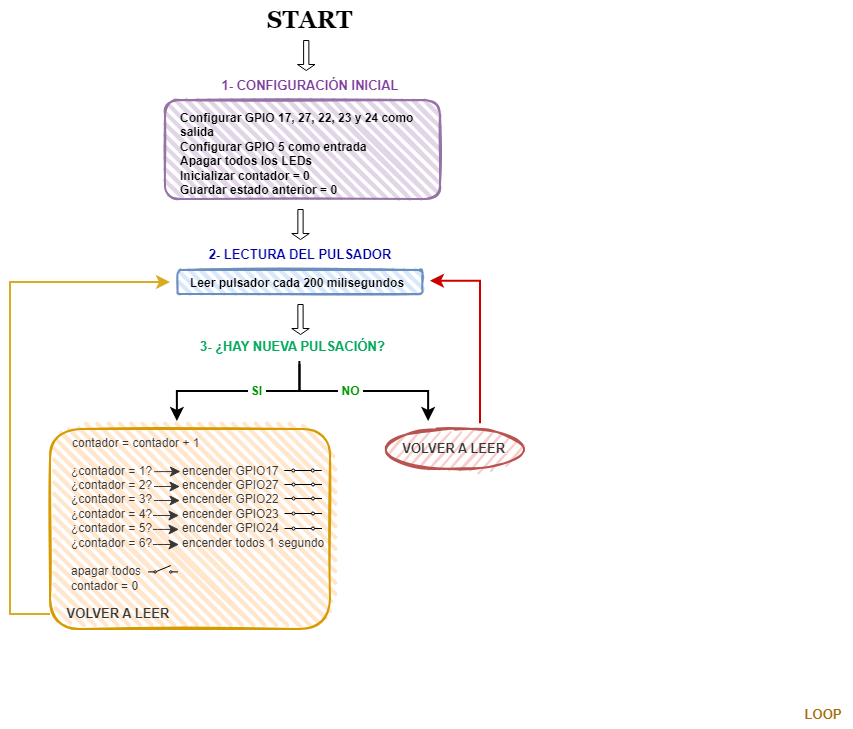

The diagram above was exported from draw.io. Its source (the exported page's mxGraphModel, read from the mxfile embedded in the PNG):
<mxGraphModel dx="2278" dy="803" grid="1" gridSize="10" guides="1" tooltips="1" connect="1" arrows="1" fold="1" page="1" pageScale="1" pageWidth="850" pageHeight="1100" math="0" shadow="0">
  <root>
    <mxCell id="0" />
    <mxCell id="1" parent="0" />
    <mxCell id="6UzHnt7nZUAUfzm6n1dn-78" parent="1" style="ellipse;whiteSpace=wrap;html=1;strokeWidth=2;fillWeight=2;hachureGap=8;fillColor=#f8cecc;fillStyle=dots;sketch=1;strokeColor=#b85450;" value="" vertex="1">
      <mxGeometry height="40" width="140" x="355" y="660" as="geometry" />
    </mxCell>
    <mxCell id="6UzHnt7nZUAUfzm6n1dn-75" parent="1" style="text;whiteSpace=wrap;html=1;" value="&lt;div style=&quot;text-align: center;&quot;&gt;&lt;span style=&quot;background-color: transparent; font-size: 13px;&quot;&gt;&lt;font style=&quot;color: rgb(55, 55, 55);&quot;&gt;&lt;b&gt;&amp;nbsp; &amp;nbsp; &amp;nbsp; &amp;nbsp;VOLVER A LEER&lt;/b&gt;&lt;/font&gt;&lt;/span&gt;&lt;/div&gt;" vertex="1">
      <mxGeometry height="30" width="160" x="345" y="665" as="geometry" />
    </mxCell>
    <mxCell id="6UzHnt7nZUAUfzm6n1dn-32" parent="1" style="rounded=1;whiteSpace=wrap;html=1;strokeWidth=2;fillWeight=4;hachureGap=8;hachureAngle=45;fillColor=#e1d5e7;sketch=1;strokeColor=#9673a6;" value="" vertex="1">
      <mxGeometry height="99" width="275" x="135" y="331" as="geometry" />
    </mxCell>
    <mxCell id="6UzHnt7nZUAUfzm6n1dn-31" parent="1" style="rounded=1;whiteSpace=wrap;html=1;strokeWidth=2;fillWeight=4;hachureGap=8;hachureAngle=45;fillColor=#ffe6cc;sketch=1;strokeColor=#d79b00;" value="" vertex="1">
      <mxGeometry height="200" width="280" x="20" y="660" as="geometry" />
    </mxCell>
    <mxCell id="6UzHnt7nZUAUfzm6n1dn-9" parent="1" style="text;whiteSpace=wrap;html=1;" value="&lt;b&gt;Configurar GPIO 17, 27, 22, 23 y 24 como salida&lt;br style=&quot;padding: 0px; margin: 0px;&quot;&gt;Configurar GPIO 5 como entrada&lt;br style=&quot;padding: 0px; margin: 0px;&quot;&gt;Apagar todos los LEDs&lt;br style=&quot;padding: 0px; margin: 0px;&quot;&gt;Inicializar contador = 0&lt;br style=&quot;padding: 0px; margin: 0px;&quot;&gt;Guardar estado anterior = 0&lt;/b&gt;" vertex="1">
      <mxGeometry height="40" width="265" x="147.5" y="335" as="geometry" />
    </mxCell>
    <mxCell id="6UzHnt7nZUAUfzm6n1dn-11" edge="1" parent="1" style="edgeStyle=none;curved=1;rounded=0;orthogonalLoop=1;jettySize=auto;html=1;exitX=1;exitY=0.5;exitDx=0;exitDy=0;fontSize=12;startSize=8;endSize=8;">
      <mxGeometry relative="1" as="geometry">
        <mxPoint x="430" y="365" as="sourcePoint" />
        <mxPoint x="430" y="365" as="targetPoint" />
      </mxGeometry>
    </mxCell>
    <mxCell id="6UzHnt7nZUAUfzm6n1dn-15" parent="1" style="text;strokeColor=none;fillColor=none;html=1;fontSize=24;fontStyle=1;verticalAlign=middle;align=center;" value="&lt;font face=&quot;Georgia&quot;&gt;START&lt;/font&gt;" vertex="1">
      <mxGeometry height="40" width="100" x="228.75" y="231" as="geometry" />
    </mxCell>
    <mxCell id="6UzHnt7nZUAUfzm6n1dn-18" parent="1" style="text;html=1;whiteSpace=wrap;strokeColor=none;fillColor=none;align=center;verticalAlign=middle;rounded=0;autosize=1;resizable=0;" value="&lt;font style=&quot;font-size: 13px; color: rgb(128, 63, 156);&quot;&gt;&lt;b style=&quot;&quot;&gt;1- CONFIGURACIÓN INICIAL&lt;/b&gt;&lt;/font&gt;" vertex="1">
      <mxGeometry height="30" width="200" x="180" y="301" as="geometry" />
    </mxCell>
    <mxCell id="6UzHnt7nZUAUfzm6n1dn-23" parent="1" style="text;html=1;whiteSpace=wrap;strokeColor=none;fillColor=none;align=center;verticalAlign=middle;rounded=0;autosize=1;resizable=0;" value="&lt;span style=&quot;font-size: 13px;&quot;&gt;&lt;b style=&quot;&quot;&gt;&lt;font style=&quot;color: rgb(163, 109, 16);&quot;&gt;LOOP&lt;/font&gt;&lt;/b&gt;&lt;/span&gt;" vertex="1">
      <mxGeometry height="30" width="60" x="762.5" y="930" as="geometry" />
    </mxCell>
    <mxCell id="6UzHnt7nZUAUfzm6n1dn-54" parent="1" style="shape=singleArrow;direction=north;whiteSpace=wrap;html=1;rotation=-180;" value="" vertex="1">
      <mxGeometry height="30" width="17.5" x="267" y="271" as="geometry" />
    </mxCell>
    <mxCell id="6UzHnt7nZUAUfzm6n1dn-55" parent="1" style="shape=singleArrow;direction=north;whiteSpace=wrap;html=1;rotation=-180;" value="" vertex="1">
      <mxGeometry height="30" width="17.5" x="261.25" y="440" as="geometry" />
    </mxCell>
    <mxCell id="6UzHnt7nZUAUfzm6n1dn-57" parent="1" style="text;whiteSpace=wrap;fontColor=#373737;" value="&#10;&#10;&#10;&#10;¿contador = 1?         encender GPIO17&#10;¿contador = 2?         encender GPIO27&#10;¿contador = 3?         encender GPIO22&#10;¿contador = 4?         encender GPIO23&#10;¿contador = 5?         encender GPIO24&#10;¿contador = 6?         encender todos 1 segundo &#10;&#10;apagar todos &#10;contador = 0" vertex="1">
      <mxGeometry height="190" width="390" x="39" y="630" as="geometry" />
    </mxCell>
    <mxCell id="6UzHnt7nZUAUfzm6n1dn-61" parent="1" style="rounded=1;whiteSpace=wrap;html=1;strokeWidth=2;fillWeight=4;hachureGap=8;hachureAngle=45;fillColor=#dae8fc;sketch=1;strokeColor=#6c8ebf;" value="" vertex="1">
      <mxGeometry height="24" width="245" x="147.5" y="501" as="geometry" />
    </mxCell>
    <mxCell id="6UzHnt7nZUAUfzm6n1dn-62" parent="1" style="text;html=1;whiteSpace=wrap;strokeColor=none;fillColor=none;align=center;verticalAlign=middle;rounded=0;autosize=1;resizable=0;" value="&lt;font style=&quot;font-size: 13px; color: rgb(0, 0, 170);&quot;&gt;&lt;b style=&quot;&quot;&gt;2- LECTURA DEL PULSADOR&lt;/b&gt;&lt;/font&gt;" vertex="1">
      <mxGeometry height="30" width="210" x="165" y="470" as="geometry" />
    </mxCell>
    <mxCell id="6UzHnt7nZUAUfzm6n1dn-63" parent="1" style="text;whiteSpace=wrap;html=1;" value="&lt;b&gt;Leer pulsador cada 200 milisegundos&amp;nbsp; &amp;nbsp;&lt;/b&gt;" vertex="1">
      <mxGeometry height="15" width="242" x="158" y="500" as="geometry" />
    </mxCell>
    <mxCell id="6UzHnt7nZUAUfzm6n1dn-65" parent="1" style="text;whiteSpace=wrap;html=1;" value="&lt;b style=&quot;forced-color-adjust: none; font-family: Helvetica; font-size: 13px; font-style: normal; font-variant-ligatures: normal; font-variant-caps: normal; letter-spacing: normal; orphans: 2; text-align: center; text-indent: 0px; text-transform: none; widows: 2; word-spacing: 0px; -webkit-text-stroke-width: 0px; white-space: normal; text-decoration-thickness: initial; text-decoration-style: initial; text-decoration-color: initial;&quot;&gt;&lt;font style=&quot;color: rgb(7, 170, 94);&quot;&gt;3- ¿HAY NUEVA PULSACIÓN?&lt;/font&gt;&lt;/b&gt;" vertex="1">
      <mxGeometry height="40" width="220" x="168.13" y="563" as="geometry" />
    </mxCell>
    <mxCell id="6UzHnt7nZUAUfzm6n1dn-66" edge="1" parent="1" style="edgeStyle=elbowEdgeStyle;elbow=vertical;endArrow=classic;html=1;curved=0;rounded=0;endSize=8;startSize=8;fontSize=12;strokeWidth=2;" value="">
      <mxGeometry height="50" relative="1" width="50" as="geometry">
        <mxPoint x="269.38" y="592" as="sourcePoint" />
        <mxPoint x="398.13" y="652" as="targetPoint" />
      </mxGeometry>
    </mxCell>
    <mxCell id="6UzHnt7nZUAUfzm6n1dn-72" connectable="0" parent="6UzHnt7nZUAUfzm6n1dn-66" style="edgeLabel;html=1;align=center;verticalAlign=middle;resizable=0;points=[];fontSize=12;fontColor=#009900;fontStyle=1" value="&amp;nbsp;NO&amp;nbsp;" vertex="1">
      <mxGeometry relative="1" x="0.0831" y="1" as="geometry">
        <mxPoint x="-22" as="offset" />
      </mxGeometry>
    </mxCell>
    <mxCell id="6UzHnt7nZUAUfzm6n1dn-68" edge="1" parent="1" style="edgeStyle=elbowEdgeStyle;elbow=vertical;endArrow=classic;html=1;curved=0;rounded=0;endSize=8;startSize=8;fontSize=12;exitX=0.461;exitY=1.078;exitDx=0;exitDy=0;exitPerimeter=0;strokeWidth=2;" value="">
      <mxGeometry height="50" relative="1" width="50" as="geometry">
        <Array as="points">
          <mxPoint x="276.88" y="622" />
        </Array>
        <mxPoint x="269.5500000000002" y="595.1199999999999" as="sourcePoint" />
        <mxPoint x="146.88" y="652" as="targetPoint" />
      </mxGeometry>
    </mxCell>
    <mxCell id="6UzHnt7nZUAUfzm6n1dn-71" connectable="0" parent="6UzHnt7nZUAUfzm6n1dn-68" style="edgeLabel;html=1;align=center;verticalAlign=middle;resizable=0;points=[];fontSize=12;fontStyle=1" value="&lt;font style=&quot;color: rgb(0, 153, 0);&quot;&gt;&amp;nbsp;SI&amp;nbsp;&lt;/font&gt;" vertex="1">
      <mxGeometry relative="1" x="-0.2092" y="-1" as="geometry">
        <mxPoint as="offset" />
      </mxGeometry>
    </mxCell>
    <mxCell id="6UzHnt7nZUAUfzm6n1dn-74" parent="1" style="shape=singleArrow;direction=north;whiteSpace=wrap;html=1;rotation=-180;" value="" vertex="1">
      <mxGeometry height="30" width="17.5" x="261.25" y="535" as="geometry" />
    </mxCell>
    <mxCell id="6UzHnt7nZUAUfzm6n1dn-76" edge="1" parent="1" style="edgeStyle=orthogonalEdgeStyle;rounded=0;orthogonalLoop=1;jettySize=auto;html=1;entryX=1;entryY=0.5;entryDx=0;entryDy=0;fontSize=12;startSize=8;endSize=8;strokeColor=#CC0000;strokeWidth=2;">
      <mxGeometry relative="1" as="geometry">
        <Array as="points">
          <mxPoint x="450" y="512.25" />
        </Array>
        <mxPoint x="450" y="654.25" as="sourcePoint" />
        <mxPoint x="400" y="511.75" as="targetPoint" />
      </mxGeometry>
    </mxCell>
    <mxCell id="6UzHnt7nZUAUfzm6n1dn-77" parent="1" style="text;whiteSpace=wrap;html=1;" value="&lt;font style=&quot;color: rgb(55, 55, 55);&quot;&gt;contador = contador + 1&lt;/font&gt;" vertex="1">
      <mxGeometry height="40" width="150" x="40" y="660" as="geometry" />
    </mxCell>
    <mxCell id="6UzHnt7nZUAUfzm6n1dn-79" edge="1" parent="1" source="6UzHnt7nZUAUfzm6n1dn-31" style="edgeStyle=orthogonalEdgeStyle;rounded=0;orthogonalLoop=1;jettySize=auto;html=1;fontSize=12;startSize=8;endSize=8;strokeWidth=2;strokeColor=#D7AC21;">
      <mxGeometry relative="1" as="geometry">
        <Array as="points">
          <mxPoint x="-20" y="845" />
          <mxPoint x="-20" y="513" />
        </Array>
        <mxPoint y="816.25" as="sourcePoint" />
        <mxPoint x="140" y="513" as="targetPoint" />
      </mxGeometry>
    </mxCell>
    <mxCell id="6UzHnt7nZUAUfzm6n1dn-80" parent="1" style="text;whiteSpace=wrap;html=1;align=left;" value="&lt;div style=&quot;&quot;&gt;&lt;span style=&quot;background-color: transparent; font-size: 13px;&quot;&gt;&lt;font style=&quot;color: rgb(55, 55, 55);&quot;&gt;&lt;b&gt;&amp;nbsp;VOLVER A LEER&lt;/b&gt;&lt;/font&gt;&lt;/span&gt;&lt;/div&gt;" vertex="1">
      <mxGeometry height="30" width="149.06" x="30.939999999999998" y="830" as="geometry" />
    </mxCell>
    <mxCell id="6UzHnt7nZUAUfzm6n1dn-82" parent="1" style="html=1;shape=mxgraph.electrical.electro-mechanical.singleSwitch;aspect=fixed;elSwitchState=off;" value="" vertex="1">
      <mxGeometry height="8" width="30" x="117.5" y="796" as="geometry" />
    </mxCell>
    <mxCell id="6UzHnt7nZUAUfzm6n1dn-83" parent="1" style="html=1;shape=mxgraph.electrical.electro-mechanical.singleSwitch;aspect=fixed;elSwitchState=on;" value="" vertex="1">
      <mxGeometry height="10" width="37.5" x="253.75" y="693" as="geometry" />
    </mxCell>
    <mxCell id="6UzHnt7nZUAUfzm6n1dn-84" parent="1" style="html=1;shape=mxgraph.electrical.electro-mechanical.singleSwitch;aspect=fixed;elSwitchState=on;" value="" vertex="1">
      <mxGeometry height="10" width="37.5" x="254" y="707" as="geometry" />
    </mxCell>
    <mxCell id="6UzHnt7nZUAUfzm6n1dn-85" parent="1" style="html=1;shape=mxgraph.electrical.electro-mechanical.singleSwitch;aspect=fixed;elSwitchState=on;" value="" vertex="1">
      <mxGeometry height="10" width="37.5" x="254" y="721" as="geometry" />
    </mxCell>
    <mxCell id="6UzHnt7nZUAUfzm6n1dn-86" parent="1" style="html=1;shape=mxgraph.electrical.electro-mechanical.singleSwitch;aspect=fixed;elSwitchState=on;" value="" vertex="1">
      <mxGeometry height="10" width="37.5" x="254" y="736" as="geometry" />
    </mxCell>
    <mxCell id="6UzHnt7nZUAUfzm6n1dn-87" parent="1" style="html=1;shape=mxgraph.electrical.electro-mechanical.singleSwitch;aspect=fixed;elSwitchState=on;" value="" vertex="1">
      <mxGeometry height="10" width="37.5" x="254" y="751" as="geometry" />
    </mxCell>
    <mxCell id="6UzHnt7nZUAUfzm6n1dn-88" edge="1" parent="1" source="6UzHnt7nZUAUfzm6n1dn-77" style="endArrow=classic;html=1;rounded=0;fontSize=12;startSize=8;endSize=8;curved=1;exitX=0.558;exitY=1.054;exitDx=0;exitDy=0;exitPerimeter=0;strokeColor=#373737;" value="">
      <mxGeometry height="50" relative="1" width="50" as="geometry">
        <mxPoint x="100" y="690" as="sourcePoint" />
        <mxPoint x="150" y="702" as="targetPoint" />
      </mxGeometry>
    </mxCell>
    <mxCell id="6UzHnt7nZUAUfzm6n1dn-89" edge="1" parent="1" style="endArrow=classic;html=1;rounded=0;fontSize=12;startSize=8;endSize=8;curved=1;exitX=0.558;exitY=1.054;exitDx=0;exitDy=0;exitPerimeter=0;strokeColor=#373737;" value="">
      <mxGeometry height="50" relative="1" width="50" as="geometry">
        <mxPoint x="123.5" y="717" as="sourcePoint" />
        <mxPoint x="149.5" y="717" as="targetPoint" />
      </mxGeometry>
    </mxCell>
    <mxCell id="6UzHnt7nZUAUfzm6n1dn-90" edge="1" parent="1" style="endArrow=classic;html=1;rounded=0;fontSize=12;startSize=8;endSize=8;curved=1;exitX=0.558;exitY=1.054;exitDx=0;exitDy=0;exitPerimeter=0;strokeColor=#373737;" value="">
      <mxGeometry height="50" relative="1" width="50" as="geometry">
        <mxPoint x="123.5" y="731" as="sourcePoint" />
        <mxPoint x="149.5" y="731" as="targetPoint" />
      </mxGeometry>
    </mxCell>
    <mxCell id="6UzHnt7nZUAUfzm6n1dn-91" edge="1" parent="1" style="endArrow=classic;html=1;rounded=0;fontSize=12;startSize=8;endSize=8;curved=1;exitX=0.558;exitY=1.054;exitDx=0;exitDy=0;exitPerimeter=0;strokeColor=#373737;" value="">
      <mxGeometry height="50" relative="1" width="50" as="geometry">
        <mxPoint x="122.5" y="746" as="sourcePoint" />
        <mxPoint x="148.5" y="746" as="targetPoint" />
      </mxGeometry>
    </mxCell>
    <mxCell id="6UzHnt7nZUAUfzm6n1dn-92" edge="1" parent="1" style="endArrow=classic;html=1;rounded=0;fontSize=12;startSize=8;endSize=8;curved=1;exitX=0.558;exitY=1.054;exitDx=0;exitDy=0;exitPerimeter=0;strokeColor=#373737;" value="">
      <mxGeometry height="50" relative="1" width="50" as="geometry">
        <mxPoint x="122.5" y="759.93" as="sourcePoint" />
        <mxPoint x="148.5" y="759.93" as="targetPoint" />
      </mxGeometry>
    </mxCell>
    <mxCell id="6UzHnt7nZUAUfzm6n1dn-93" edge="1" parent="1" style="endArrow=classic;html=1;rounded=0;fontSize=12;startSize=8;endSize=8;curved=1;exitX=0.558;exitY=1.054;exitDx=0;exitDy=0;exitPerimeter=0;strokeColor=#373737;" value="">
      <mxGeometry height="50" relative="1" width="50" as="geometry">
        <mxPoint x="122.5" y="775" as="sourcePoint" />
        <mxPoint x="148.5" y="775" as="targetPoint" />
      </mxGeometry>
    </mxCell>
  </root>
</mxGraphModel>